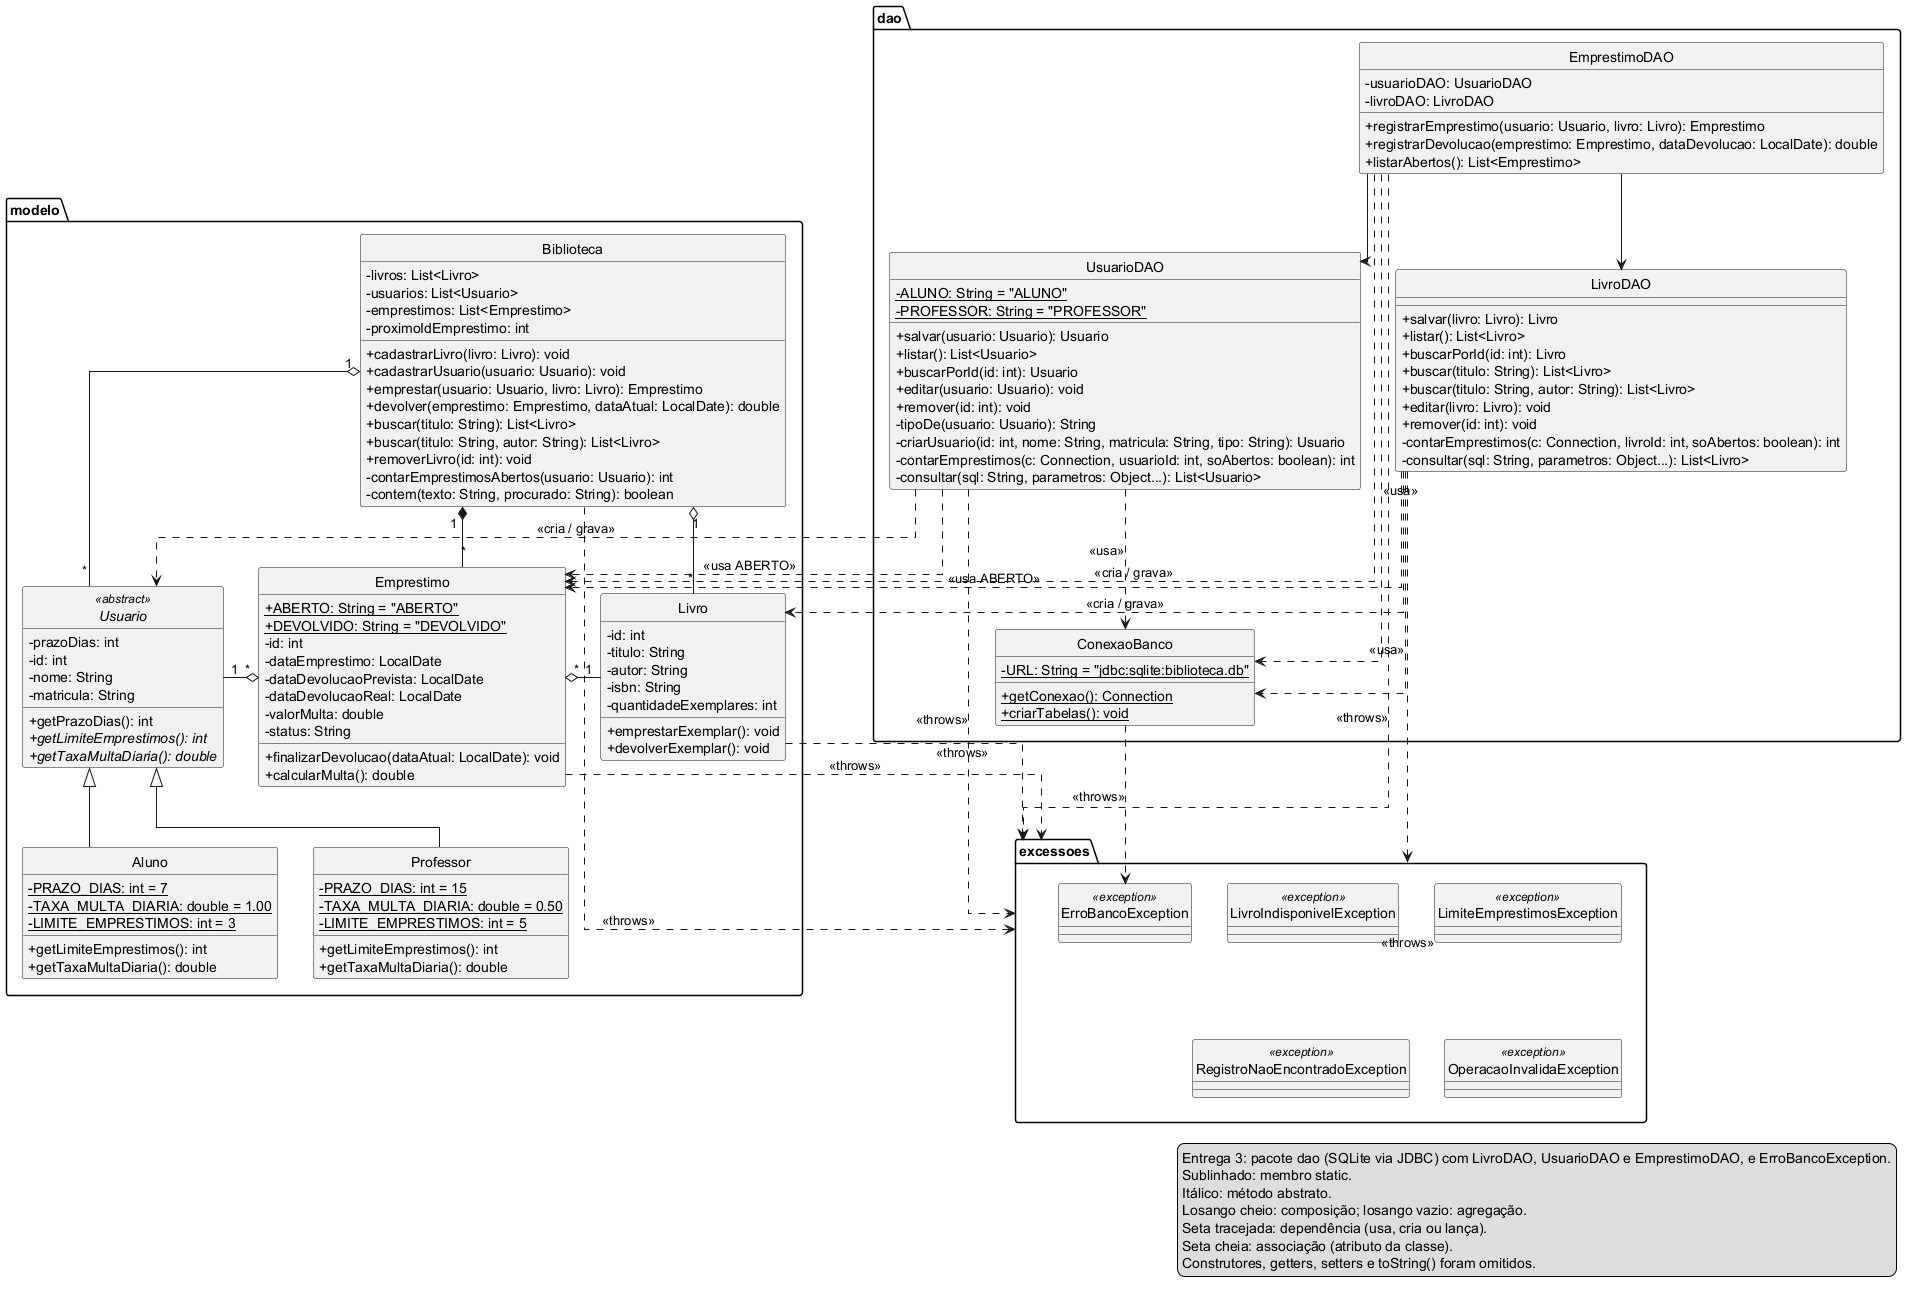

The diagram above was rendered by PlantUML. Its source (embedded in the PNG):
@startuml
skinparam classAttributeIconSize 0
skinparam linetype ortho
hide circle

package modelo {

class Biblioteca {
  - livros: List<Livro>
  - usuarios: List<Usuario>
  - emprestimos: List<Emprestimo>
  - proximoIdEmprestimo: int
  + cadastrarLivro(livro: Livro): void
  + cadastrarUsuario(usuario: Usuario): void
  + emprestar(usuario: Usuario, livro: Livro): Emprestimo
  + devolver(emprestimo: Emprestimo, dataAtual: LocalDate): double
  + buscar(titulo: String): List<Livro>
  + buscar(titulo: String, autor: String): List<Livro>
  + removerLivro(id: int): void
  - contarEmprestimosAbertos(usuario: Usuario): int
  - contem(texto: String, procurado: String): boolean
}

abstract class Usuario <<abstract>> {
  - prazoDias: int
  - id: int
  - nome: String
  - matricula: String
  + getPrazoDias(): int
  + {abstract} getLimiteEmprestimos(): int
  + {abstract} getTaxaMultaDiaria(): double
}

class Aluno {
  - {static} PRAZO_DIAS: int = 7
  - {static} TAXA_MULTA_DIARIA: double = 1.00
  - {static} LIMITE_EMPRESTIMOS: int = 3
  + getLimiteEmprestimos(): int
  + getTaxaMultaDiaria(): double
}

class Professor {
  - {static} PRAZO_DIAS: int = 15
  - {static} TAXA_MULTA_DIARIA: double = 0.50
  - {static} LIMITE_EMPRESTIMOS: int = 5
  + getLimiteEmprestimos(): int
  + getTaxaMultaDiaria(): double
}

class Emprestimo {
  + {static} ABERTO: String = "ABERTO"
  + {static} DEVOLVIDO: String = "DEVOLVIDO"
  - id: int
  - dataEmprestimo: LocalDate
  - dataDevolucaoPrevista: LocalDate
  - dataDevolucaoReal: LocalDate
  - valorMulta: double
  - status: String
  + finalizarDevolucao(dataAtual: LocalDate): void
  + calcularMulta(): double
}

class Livro {
  - id: int
  - titulo: String
  - autor: String
  - isbn: String
  - quantidadeExemplares: int
  + emprestarExemplar(): void
  + devolverExemplar(): void
}

}

package dao {

class ConexaoBanco {
  - {static} URL: String = "jdbc:sqlite:biblioteca.db"
  + {static} getConexao(): Connection
  + {static} criarTabelas(): void
}

class UsuarioDAO {
  - {static} ALUNO: String = "ALUNO"
  - {static} PROFESSOR: String = "PROFESSOR"
  + salvar(usuario: Usuario): Usuario
  + listar(): List<Usuario>
  + buscarPorId(id: int): Usuario
  + editar(usuario: Usuario): void
  + remover(id: int): void
  - tipoDe(usuario: Usuario): String
  - criarUsuario(id: int, nome: String, matricula: String, tipo: String): Usuario
  - contarEmprestimos(c: Connection, usuarioId: int, soAbertos: boolean): int
  - consultar(sql: String, parametros: Object...): List<Usuario>
}

class EmprestimoDAO {
  - usuarioDAO: UsuarioDAO
  - livroDAO: LivroDAO
  + registrarEmprestimo(usuario: Usuario, livro: Livro): Emprestimo
  + registrarDevolucao(emprestimo: Emprestimo, dataDevolucao: LocalDate): double
  + listarAbertos(): List<Emprestimo>
}

class LivroDAO {
  + salvar(livro: Livro): Livro
  + listar(): List<Livro>
  + buscarPorId(id: int): Livro
  + buscar(titulo: String): List<Livro>
  + buscar(titulo: String, autor: String): List<Livro>
  + editar(livro: Livro): void
  + remover(id: int): void
  - contarEmprestimos(c: Connection, livroId: int, soAbertos: boolean): int
  - consultar(sql: String, parametros: Object...): List<Livro>
}

}

package excessoes {
  class LivroIndisponivelException <<exception>>
  class LimiteEmprestimosException <<exception>>
  class RegistroNaoEncontradoException <<exception>>
  class OperacaoInvalidaException <<exception>>
  class ErroBancoException <<exception>>
}

Biblioteca ..> excessoes : <<throws>>
Emprestimo ..> excessoes : <<throws>>
Livro ..> excessoes : <<throws>>
LivroDAO ..> excessoes : <<throws>>
UsuarioDAO ..> excessoes : <<throws>>
EmprestimoDAO ..> excessoes : <<throws>>
ConexaoBanco ..> ErroBancoException : <<throws>>

Usuario <|-- Aluno
Usuario <|-- Professor

Biblioteca "1" o-- "*" Usuario
Biblioteca "1" *-- "*" Emprestimo
Biblioteca "1" o-- "*" Livro

Emprestimo "*" o-left- "1" Usuario
Emprestimo "*" o-right- "1" Livro

LivroDAO ..> ConexaoBanco : <<usa>>
LivroDAO ..> Livro : <<cria / grava>>
LivroDAO ..> Emprestimo : <<usa ABERTO>>

UsuarioDAO ..> ConexaoBanco : <<usa>>
UsuarioDAO ..> Usuario : <<cria / grava>>
UsuarioDAO ..> Emprestimo : <<usa ABERTO>>

EmprestimoDAO ..> ConexaoBanco : <<usa>>
EmprestimoDAO ..> Emprestimo : <<cria / grava>>
EmprestimoDAO --> UsuarioDAO
EmprestimoDAO --> LivroDAO

legend right
  Entrega 3: pacote dao (SQLite via JDBC) com LivroDAO, UsuarioDAO e EmprestimoDAO, e ErroBancoException.
  Sublinhado: membro static.
  Itálico: método abstrato.
  Losango cheio: composição; losango vazio: agregação.
  Seta tracejada: dependência (usa, cria ou lança).
  Seta cheia: associação (atributo da classe).
  Construtores, getters, setters e toString() foram omitidos.
endlegend

@enduml